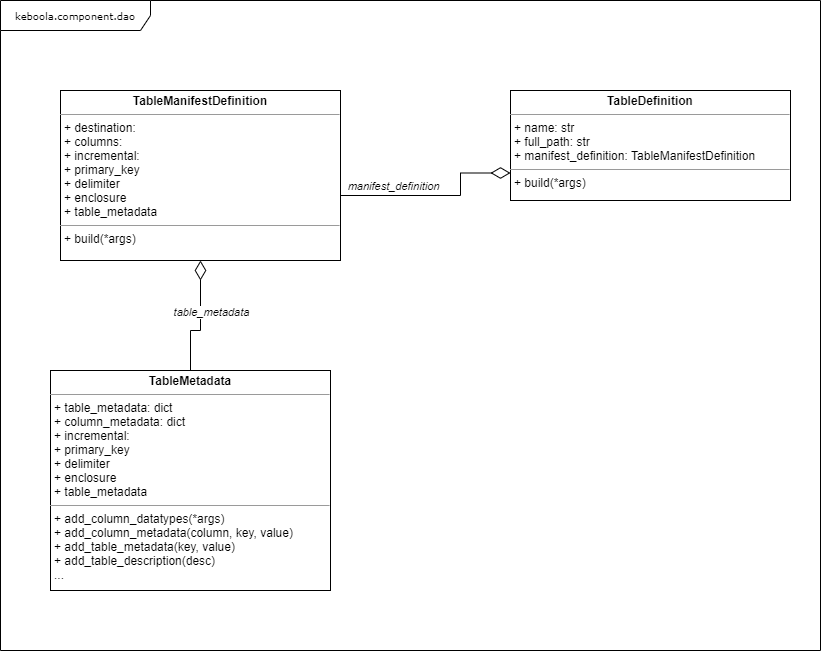

The diagram above was exported from draw.io. Its source (the exported page's mxGraphModel, read from the mxfile embedded in the PNG):
<mxGraphModel dx="1422" dy="715" grid="1" gridSize="10" guides="1" tooltips="1" connect="1" arrows="1" fold="1" page="1" pageScale="1" pageWidth="850" pageHeight="1100" background="#ffffff" math="0" shadow="0">
  <root>
    <mxCell id="0" />
    <mxCell id="1" parent="0" />
    <mxCell id="2" value="keboola.component.dao" style="shape=umlFrame;whiteSpace=wrap;html=1;rounded=0;shadow=0;comic=0;labelBackgroundColor=none;strokeWidth=1;fontFamily=Verdana;fontSize=10;align=center;width=150;height=30;" vertex="1" parent="1">
      <mxGeometry x="20" y="20" width="820" height="650" as="geometry" />
    </mxCell>
    <mxCell id="3" value="&lt;p style=&quot;margin: 0px ; margin-top: 4px ; text-align: center&quot;&gt;&lt;b&gt;TableDefinition&lt;/b&gt;&lt;/p&gt;&lt;hr size=&quot;1&quot;&gt;&lt;p style=&quot;margin: 0px ; margin-left: 4px&quot;&gt;+ name: str&lt;br&gt;+ full_path: str&lt;/p&gt;&lt;p style=&quot;margin: 0px ; margin-left: 4px&quot;&gt;+ manifest_definition: TableManifestDefinition&lt;/p&gt;&lt;hr size=&quot;1&quot;&gt;&lt;p style=&quot;margin: 0px ; margin-left: 4px&quot;&gt;+ build(*args)&lt;/p&gt;" style="verticalAlign=top;align=left;overflow=fill;fontSize=12;fontFamily=Helvetica;html=1;rounded=0;shadow=0;comic=0;labelBackgroundColor=none;strokeWidth=1" vertex="1" parent="1">
      <mxGeometry x="530" y="110" width="280" height="110" as="geometry" />
    </mxCell>
    <mxCell id="4" style="edgeStyle=orthogonalEdgeStyle;rounded=0;orthogonalLoop=1;jettySize=auto;html=1;exitX=1;exitY=0.5;exitDx=0;exitDy=0;entryX=0;entryY=0.75;entryDx=0;entryDy=0;endArrow=diamondThin;endFill=0;strokeWidth=1;endSize=17;" edge="1" source="6" target="3" parent="1">
      <mxGeometry relative="1" as="geometry">
        <Array as="points">
          <mxPoint x="480" y="215" />
          <mxPoint x="480" y="193" />
        </Array>
      </mxGeometry>
    </mxCell>
    <mxCell id="5" value="manifest_definition" style="edgeLabel;html=1;align=center;verticalAlign=middle;resizable=0;points=[];fontStyle=2" vertex="1" connectable="0" parent="4">
      <mxGeometry x="-0.4746" y="6" relative="1" as="geometry">
        <mxPoint x="16" y="-4" as="offset" />
      </mxGeometry>
    </mxCell>
    <mxCell id="6" value="&lt;p style=&quot;margin: 0px ; margin-top: 4px ; text-align: center&quot;&gt;&lt;b&gt;TableManifestDefinition&lt;/b&gt;&lt;/p&gt;&lt;hr size=&quot;1&quot;&gt;&lt;p style=&quot;margin: 0px ; margin-left: 4px&quot;&gt;+ destination:&amp;nbsp;&lt;br&gt;+ columns:&amp;nbsp;&lt;/p&gt;&lt;p style=&quot;margin: 0px ; margin-left: 4px&quot;&gt;+ incremental:&lt;/p&gt;&lt;p style=&quot;margin: 0px ; margin-left: 4px&quot;&gt;+ primary_key&lt;/p&gt;&lt;p style=&quot;margin: 0px ; margin-left: 4px&quot;&gt;+ delimiter&lt;/p&gt;&lt;p style=&quot;margin: 0px ; margin-left: 4px&quot;&gt;+ enclosure&lt;/p&gt;&lt;p style=&quot;margin: 0px ; margin-left: 4px&quot;&gt;+ table_metadata&lt;/p&gt;&lt;hr size=&quot;1&quot;&gt;&lt;p style=&quot;margin: 0px ; margin-left: 4px&quot;&gt;+ build(*args)&lt;/p&gt;" style="verticalAlign=top;align=left;overflow=fill;fontSize=12;fontFamily=Helvetica;html=1;rounded=0;shadow=0;comic=0;labelBackgroundColor=none;strokeWidth=1" vertex="1" parent="1">
      <mxGeometry x="80" y="110" width="280" height="170" as="geometry" />
    </mxCell>
    <mxCell id="7" style="edgeStyle=orthogonalEdgeStyle;rounded=0;orthogonalLoop=1;jettySize=auto;html=1;exitX=0.5;exitY=0;exitDx=0;exitDy=0;entryX=0.5;entryY=1;entryDx=0;entryDy=0;endArrow=diamondThin;endFill=0;endSize=17;strokeWidth=1;" edge="1" source="10" target="6" parent="1">
      <mxGeometry relative="1" as="geometry">
        <Array as="points">
          <mxPoint x="210" y="350" />
          <mxPoint x="220" y="350" />
        </Array>
      </mxGeometry>
    </mxCell>
    <mxCell id="8" value="d" style="edgeLabel;html=1;align=center;verticalAlign=middle;resizable=0;points=[];" vertex="1" connectable="0" parent="7">
      <mxGeometry x="0.1" y="-3" relative="1" as="geometry">
        <mxPoint as="offset" />
      </mxGeometry>
    </mxCell>
    <mxCell id="9" value="table_metadata" style="edgeLabel;html=1;align=center;verticalAlign=middle;resizable=0;points=[];fontStyle=2" vertex="1" connectable="0" parent="7">
      <mxGeometry x="0.15" y="4" relative="1" as="geometry">
        <mxPoint x="14" as="offset" />
      </mxGeometry>
    </mxCell>
    <mxCell id="10" value="&lt;p style=&quot;margin: 0px ; margin-top: 4px ; text-align: center&quot;&gt;&lt;b&gt;TableMetadata&lt;/b&gt;&lt;/p&gt;&lt;hr size=&quot;1&quot;&gt;&lt;p style=&quot;margin: 0px ; margin-left: 4px&quot;&gt;+ table_metadata: dict&amp;nbsp;&lt;br&gt;+ column_metadata: dict&amp;nbsp;&lt;/p&gt;&lt;p style=&quot;margin: 0px ; margin-left: 4px&quot;&gt;+ incremental:&lt;/p&gt;&lt;p style=&quot;margin: 0px ; margin-left: 4px&quot;&gt;+ primary_key&lt;/p&gt;&lt;p style=&quot;margin: 0px ; margin-left: 4px&quot;&gt;+ delimiter&lt;/p&gt;&lt;p style=&quot;margin: 0px ; margin-left: 4px&quot;&gt;+ enclosure&lt;/p&gt;&lt;p style=&quot;margin: 0px ; margin-left: 4px&quot;&gt;+ table_metadata&lt;/p&gt;&lt;hr size=&quot;1&quot;&gt;&lt;p style=&quot;margin: 0px ; margin-left: 4px&quot;&gt;+ add_column_datatypes(*args)&lt;/p&gt;&lt;p style=&quot;margin: 0px ; margin-left: 4px&quot;&gt;+ add_column_metadata(column, key, value)&lt;br&gt;&lt;/p&gt;&lt;p style=&quot;margin: 0px ; margin-left: 4px&quot;&gt;+ add_table_metadata(key, value)&lt;br&gt;&lt;/p&gt;&lt;p style=&quot;margin: 0px ; margin-left: 4px&quot;&gt;+ add_table_description(desc)&lt;br&gt;&lt;/p&gt;&lt;p style=&quot;margin: 0px ; margin-left: 4px&quot;&gt;...&lt;/p&gt;" style="verticalAlign=top;align=left;overflow=fill;fontSize=12;fontFamily=Helvetica;html=1;rounded=0;shadow=0;comic=0;labelBackgroundColor=none;strokeWidth=1" vertex="1" parent="1">
      <mxGeometry x="70" y="390" width="280" height="220" as="geometry" />
    </mxCell>
  </root>
</mxGraphModel>